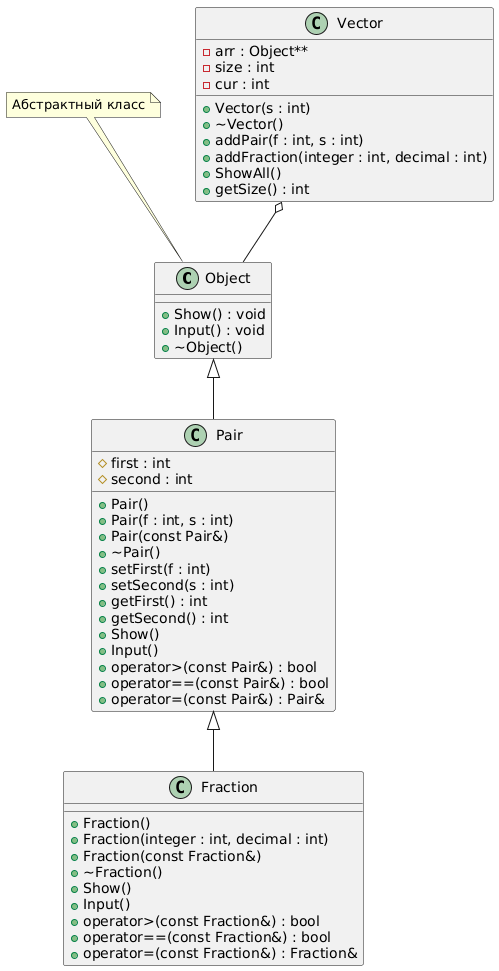

The diagram above was rendered by PlantUML. Its source (embedded in the PNG):
@startuml
class Object {
  + Show() : void
  + Input() : void
  + ~Object()
}
note top of Object : Абстрактный класс

class Pair {
  # first : int
  # second : int
  + Pair()
  + Pair(f : int, s : int)
  + Pair(const Pair&)
  + ~Pair()
  + setFirst(f : int)
  + setSecond(s : int)
  + getFirst() : int
  + getSecond() : int
  + Show()
  + Input()
  + operator>(const Pair&) : bool
  + operator==(const Pair&) : bool
  + operator=(const Pair&) : Pair&
}

class Fraction {
  + Fraction()
  + Fraction(integer : int, decimal : int)
  + Fraction(const Fraction&)
  + ~Fraction()
  + Show()
  + Input()
  + operator>(const Fraction&) : bool
  + operator==(const Fraction&) : bool
  + operator=(const Fraction&) : Fraction&
}

class Vector {
  - arr : Object**
  - size : int
  - cur : int
  + Vector(s : int)
  + ~Vector()
  + addPair(f : int, s : int)
  + addFraction(integer : int, decimal : int)
  + ShowAll()
  + getSize() : int
}

Object <|-- Pair
Pair <|-- Fraction
Vector o-- Object
@enduml